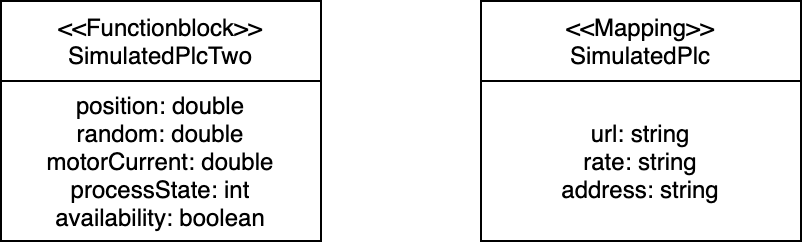

The diagram above was exported from draw.io. Its source (the exported page's mxGraphModel, read from the mxfile embedded in the PNG):
<mxGraphModel dx="1298" dy="763" grid="1" gridSize="10" guides="1" tooltips="1" connect="1" arrows="1" fold="1" page="1" pageScale="1" pageWidth="850" pageHeight="1100" math="0" shadow="0">
  <root>
    <mxCell id="0" />
    <mxCell id="1" parent="0" />
    <mxCell id="0qUyXwcHid5LFrStWEB0-1" value="&amp;lt;&amp;lt;Functionblock&amp;gt;&amp;gt;&lt;br&gt;SimulatedPlcTwo" style="rounded=0;whiteSpace=wrap;html=1;verticalAlign=top;" parent="1" vertex="1">
      <mxGeometry x="320" y="40" width="160" height="120" as="geometry" />
    </mxCell>
    <mxCell id="0qUyXwcHid5LFrStWEB0-2" value="position: double&lt;br&gt;random: double&lt;br&gt;motorCurrent: double&lt;br&gt;processState: int&lt;br&gt;availability: boolean" style="rounded=0;whiteSpace=wrap;html=1;" parent="1" vertex="1">
      <mxGeometry x="320" y="80" width="160" height="80" as="geometry" />
    </mxCell>
    <mxCell id="0qUyXwcHid5LFrStWEB0-4" value="&amp;lt;&amp;lt;Mapping&amp;gt;&amp;gt;&lt;br&gt;SimulatedPlc" style="rounded=0;whiteSpace=wrap;html=1;verticalAlign=top;" parent="1" vertex="1">
      <mxGeometry x="560" y="40" width="160" height="120" as="geometry" />
    </mxCell>
    <mxCell id="0qUyXwcHid5LFrStWEB0-5" value="url: string&lt;br&gt;rate: string&lt;br&gt;address: string" style="rounded=0;whiteSpace=wrap;html=1;" parent="1" vertex="1">
      <mxGeometry x="560" y="80" width="160" height="80" as="geometry" />
    </mxCell>
  </root>
</mxGraphModel>